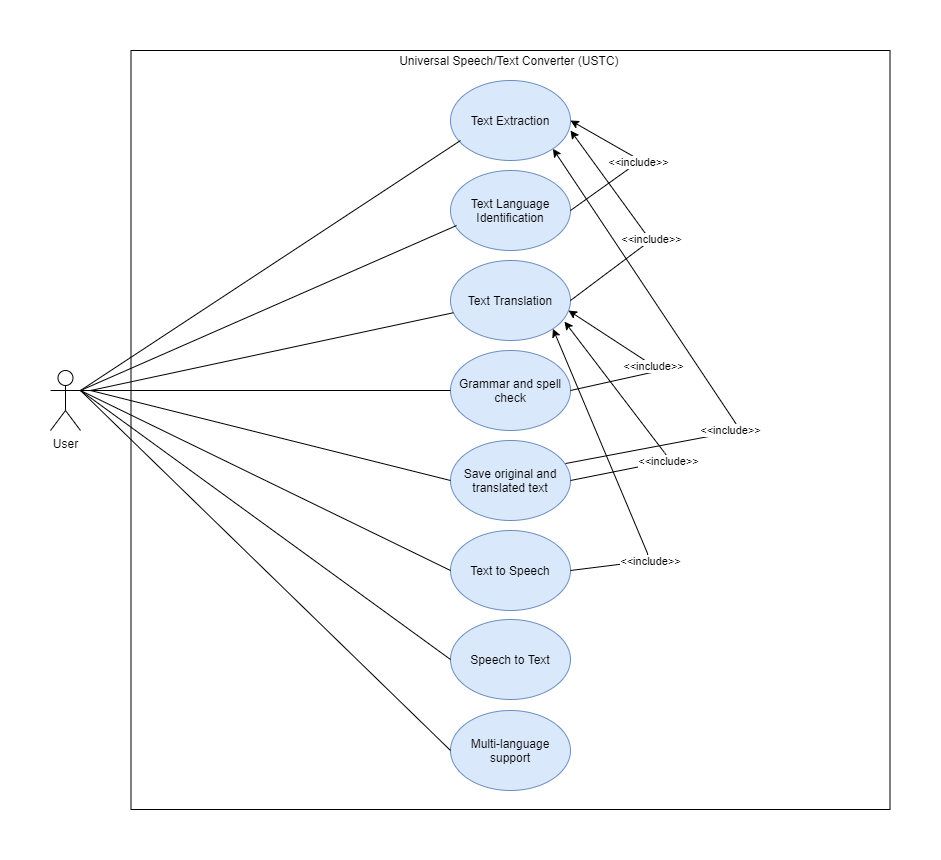

The diagram above was exported from draw.io. Its source (the exported page's mxGraphModel, read from the mxfile embedded in the PNG):
<mxGraphModel dx="1718" dy="1493" grid="1" gridSize="10" guides="1" tooltips="1" connect="1" arrows="1" fold="1" page="1" pageScale="1" pageWidth="850" pageHeight="1100" math="0" shadow="0">
  <root>
    <mxCell id="0" />
    <mxCell id="1" parent="0" />
    <mxCell id="xvzZPZln5kkVDQ_ErHMi-1" value="User" style="shape=umlActor;verticalLabelPosition=bottom;verticalAlign=top;html=1;" vertex="1" parent="1">
      <mxGeometry x="-10" y="-450" width="30" height="60" as="geometry" />
    </mxCell>
    <mxCell id="xvzZPZln5kkVDQ_ErHMi-2" value="" style="whiteSpace=wrap;html=1;aspect=fixed;" vertex="1" parent="1">
      <mxGeometry x="70.5" y="-770" width="759" height="759" as="geometry" />
    </mxCell>
    <mxCell id="xvzZPZln5kkVDQ_ErHMi-5" value="Text Extraction" style="ellipse;whiteSpace=wrap;html=1;fillColor=#dae8fc;strokeColor=#6c8ebf;" vertex="1" parent="1">
      <mxGeometry x="390" y="-740" width="120" height="80" as="geometry" />
    </mxCell>
    <mxCell id="xvzZPZln5kkVDQ_ErHMi-8" value="Text Language Identification" style="ellipse;whiteSpace=wrap;html=1;fillColor=#dae8fc;strokeColor=#6c8ebf;" vertex="1" parent="1">
      <mxGeometry x="390" y="-650" width="120" height="80" as="geometry" />
    </mxCell>
    <mxCell id="xvzZPZln5kkVDQ_ErHMi-9" value="Text Translation" style="ellipse;whiteSpace=wrap;html=1;fillColor=#dae8fc;strokeColor=#6c8ebf;" vertex="1" parent="1">
      <mxGeometry x="390" y="-560" width="120" height="80" as="geometry" />
    </mxCell>
    <mxCell id="xvzZPZln5kkVDQ_ErHMi-10" value="Grammar and spell check" style="ellipse;whiteSpace=wrap;html=1;fillColor=#dae8fc;strokeColor=#6c8ebf;" vertex="1" parent="1">
      <mxGeometry x="390" y="-470" width="120" height="80" as="geometry" />
    </mxCell>
    <mxCell id="xvzZPZln5kkVDQ_ErHMi-11" value="Save original and translated text" style="ellipse;whiteSpace=wrap;html=1;fillColor=#dae8fc;strokeColor=#6c8ebf;" vertex="1" parent="1">
      <mxGeometry x="390" y="-380" width="120" height="80" as="geometry" />
    </mxCell>
    <mxCell id="xvzZPZln5kkVDQ_ErHMi-12" value="Text to Speech" style="ellipse;whiteSpace=wrap;html=1;fillColor=#dae8fc;strokeColor=#6c8ebf;" vertex="1" parent="1">
      <mxGeometry x="390" y="-290" width="120" height="80" as="geometry" />
    </mxCell>
    <mxCell id="xvzZPZln5kkVDQ_ErHMi-13" value="Speech to Text" style="ellipse;whiteSpace=wrap;html=1;fillColor=#dae8fc;strokeColor=#6c8ebf;" vertex="1" parent="1">
      <mxGeometry x="390" y="-201" width="120" height="80" as="geometry" />
    </mxCell>
    <mxCell id="xvzZPZln5kkVDQ_ErHMi-14" value="Multi-language support" style="ellipse;whiteSpace=wrap;html=1;fillColor=#dae8fc;strokeColor=#6c8ebf;" vertex="1" parent="1">
      <mxGeometry x="390" y="-110" width="120" height="80" as="geometry" />
    </mxCell>
    <mxCell id="xvzZPZln5kkVDQ_ErHMi-15" value="" style="endArrow=none;html=1;exitX=1;exitY=0.3333333333333333;exitDx=0;exitDy=0;exitPerimeter=0;" edge="1" parent="1" source="xvzZPZln5kkVDQ_ErHMi-1">
      <mxGeometry width="50" height="50" relative="1" as="geometry">
        <mxPoint x="400" y="-350" as="sourcePoint" />
        <mxPoint x="400" y="-680" as="targetPoint" />
      </mxGeometry>
    </mxCell>
    <mxCell id="xvzZPZln5kkVDQ_ErHMi-16" value="Universal Speech/Text Converter (USTC)&amp;nbsp;" style="text;html=1;strokeColor=none;fillColor=none;align=center;verticalAlign=middle;whiteSpace=wrap;rounded=0;" vertex="1" parent="1">
      <mxGeometry x="287.5" y="-770" width="325" height="20" as="geometry" />
    </mxCell>
    <mxCell id="xvzZPZln5kkVDQ_ErHMi-17" value="" style="endArrow=none;html=1;exitX=1;exitY=0.3333333333333333;exitDx=0;exitDy=0;exitPerimeter=0;entryX=0.05;entryY=0.688;entryDx=0;entryDy=0;entryPerimeter=0;" edge="1" parent="1" source="xvzZPZln5kkVDQ_ErHMi-1" target="xvzZPZln5kkVDQ_ErHMi-8">
      <mxGeometry width="50" height="50" relative="1" as="geometry">
        <mxPoint x="400" y="-450" as="sourcePoint" />
        <mxPoint x="450" y="-500" as="targetPoint" />
      </mxGeometry>
    </mxCell>
    <mxCell id="xvzZPZln5kkVDQ_ErHMi-18" value="" style="endArrow=none;html=1;" edge="1" parent="1" target="xvzZPZln5kkVDQ_ErHMi-9">
      <mxGeometry width="50" height="50" relative="1" as="geometry">
        <mxPoint x="30" y="-430" as="sourcePoint" />
        <mxPoint x="450" y="-500" as="targetPoint" />
      </mxGeometry>
    </mxCell>
    <mxCell id="xvzZPZln5kkVDQ_ErHMi-19" value="" style="endArrow=none;html=1;exitX=1;exitY=0.3333333333333333;exitDx=0;exitDy=0;exitPerimeter=0;" edge="1" parent="1" source="xvzZPZln5kkVDQ_ErHMi-1" target="xvzZPZln5kkVDQ_ErHMi-10">
      <mxGeometry width="50" height="50" relative="1" as="geometry">
        <mxPoint x="400" y="-350" as="sourcePoint" />
        <mxPoint x="450" y="-400" as="targetPoint" />
      </mxGeometry>
    </mxCell>
    <mxCell id="xvzZPZln5kkVDQ_ErHMi-20" value="" style="endArrow=none;html=1;entryX=0;entryY=0.5;entryDx=0;entryDy=0;" edge="1" parent="1" target="xvzZPZln5kkVDQ_ErHMi-11">
      <mxGeometry width="50" height="50" relative="1" as="geometry">
        <mxPoint x="30" y="-430" as="sourcePoint" />
        <mxPoint x="450" y="-400" as="targetPoint" />
      </mxGeometry>
    </mxCell>
    <mxCell id="xvzZPZln5kkVDQ_ErHMi-21" value="" style="endArrow=none;html=1;exitX=1;exitY=0.3333333333333333;exitDx=0;exitDy=0;exitPerimeter=0;entryX=0;entryY=0.5;entryDx=0;entryDy=0;" edge="1" parent="1" source="xvzZPZln5kkVDQ_ErHMi-1" target="xvzZPZln5kkVDQ_ErHMi-12">
      <mxGeometry width="50" height="50" relative="1" as="geometry">
        <mxPoint x="400" y="-250" as="sourcePoint" />
        <mxPoint x="450" y="-300" as="targetPoint" />
      </mxGeometry>
    </mxCell>
    <mxCell id="xvzZPZln5kkVDQ_ErHMi-22" value="" style="endArrow=none;html=1;exitX=1;exitY=0.3333333333333333;exitDx=0;exitDy=0;exitPerimeter=0;entryX=0;entryY=0.5;entryDx=0;entryDy=0;" edge="1" parent="1" source="xvzZPZln5kkVDQ_ErHMi-1" target="xvzZPZln5kkVDQ_ErHMi-13">
      <mxGeometry width="50" height="50" relative="1" as="geometry">
        <mxPoint x="400" y="-450" as="sourcePoint" />
        <mxPoint x="450" y="-500" as="targetPoint" />
      </mxGeometry>
    </mxCell>
    <mxCell id="xvzZPZln5kkVDQ_ErHMi-23" value="" style="endArrow=none;html=1;exitX=1;exitY=0.3333333333333333;exitDx=0;exitDy=0;exitPerimeter=0;entryX=0;entryY=0.5;entryDx=0;entryDy=0;" edge="1" parent="1" source="xvzZPZln5kkVDQ_ErHMi-1" target="xvzZPZln5kkVDQ_ErHMi-14">
      <mxGeometry width="50" height="50" relative="1" as="geometry">
        <mxPoint x="400" y="-250" as="sourcePoint" />
        <mxPoint x="450" y="-300" as="targetPoint" />
      </mxGeometry>
    </mxCell>
    <mxCell id="xvzZPZln5kkVDQ_ErHMi-25" value="" style="endArrow=classic;html=1;exitX=1;exitY=0.5;exitDx=0;exitDy=0;entryX=1;entryY=0.5;entryDx=0;entryDy=0;" edge="1" parent="1" source="xvzZPZln5kkVDQ_ErHMi-8" target="xvzZPZln5kkVDQ_ErHMi-5">
      <mxGeometry relative="1" as="geometry">
        <mxPoint x="370" y="-580" as="sourcePoint" />
        <mxPoint x="470" y="-580" as="targetPoint" />
        <Array as="points">
          <mxPoint x="580" y="-660" />
        </Array>
      </mxGeometry>
    </mxCell>
    <mxCell id="xvzZPZln5kkVDQ_ErHMi-26" value="&amp;lt;&amp;lt;include&amp;gt;&amp;gt;" style="edgeLabel;resizable=0;html=1;align=center;verticalAlign=middle;" connectable="0" vertex="1" parent="xvzZPZln5kkVDQ_ErHMi-25">
      <mxGeometry relative="1" as="geometry" />
    </mxCell>
    <mxCell id="xvzZPZln5kkVDQ_ErHMi-27" value="" style="endArrow=classic;html=1;exitX=1;exitY=0.5;exitDx=0;exitDy=0;entryX=1;entryY=0.625;entryDx=0;entryDy=0;entryPerimeter=0;" edge="1" parent="1" source="xvzZPZln5kkVDQ_ErHMi-9" target="xvzZPZln5kkVDQ_ErHMi-5">
      <mxGeometry relative="1" as="geometry">
        <mxPoint x="370" y="-480" as="sourcePoint" />
        <mxPoint x="470" y="-480" as="targetPoint" />
        <Array as="points">
          <mxPoint x="590" y="-580" />
        </Array>
      </mxGeometry>
    </mxCell>
    <mxCell id="xvzZPZln5kkVDQ_ErHMi-28" value="&amp;lt;&amp;lt;include&amp;gt;&amp;gt;" style="edgeLabel;resizable=0;html=1;align=center;verticalAlign=middle;" connectable="0" vertex="1" parent="xvzZPZln5kkVDQ_ErHMi-27">
      <mxGeometry relative="1" as="geometry">
        <mxPoint x="11.07" y="13.09" as="offset" />
      </mxGeometry>
    </mxCell>
    <mxCell id="xvzZPZln5kkVDQ_ErHMi-29" value="" style="endArrow=classic;html=1;exitX=1;exitY=0.5;exitDx=0;exitDy=0;entryX=0.983;entryY=0.625;entryDx=0;entryDy=0;entryPerimeter=0;" edge="1" parent="1" source="xvzZPZln5kkVDQ_ErHMi-10" target="xvzZPZln5kkVDQ_ErHMi-9">
      <mxGeometry relative="1" as="geometry">
        <mxPoint x="370" y="-380" as="sourcePoint" />
        <mxPoint x="470" y="-380" as="targetPoint" />
        <Array as="points">
          <mxPoint x="600" y="-450" />
        </Array>
      </mxGeometry>
    </mxCell>
    <mxCell id="xvzZPZln5kkVDQ_ErHMi-30" value="&amp;lt;&amp;lt;include&amp;gt;&amp;gt;" style="edgeLabel;resizable=0;html=1;align=center;verticalAlign=middle;" connectable="0" vertex="1" parent="xvzZPZln5kkVDQ_ErHMi-29">
      <mxGeometry relative="1" as="geometry" />
    </mxCell>
    <mxCell id="xvzZPZln5kkVDQ_ErHMi-31" value="" style="endArrow=classic;html=1;exitX=1;exitY=0.5;exitDx=0;exitDy=0;entryX=0.95;entryY=0.763;entryDx=0;entryDy=0;entryPerimeter=0;" edge="1" parent="1" source="xvzZPZln5kkVDQ_ErHMi-11" target="xvzZPZln5kkVDQ_ErHMi-9">
      <mxGeometry relative="1" as="geometry">
        <mxPoint x="370" y="-480" as="sourcePoint" />
        <mxPoint x="500" y="-506" as="targetPoint" />
        <Array as="points">
          <mxPoint x="610" y="-360" />
        </Array>
      </mxGeometry>
    </mxCell>
    <mxCell id="xvzZPZln5kkVDQ_ErHMi-32" value="&amp;lt;&amp;lt;include&amp;gt;&amp;gt;" style="edgeLabel;resizable=0;html=1;align=center;verticalAlign=middle;" connectable="0" vertex="1" parent="xvzZPZln5kkVDQ_ErHMi-31">
      <mxGeometry relative="1" as="geometry">
        <mxPoint x="19.64" y="28.640000000000004" as="offset" />
      </mxGeometry>
    </mxCell>
    <mxCell id="xvzZPZln5kkVDQ_ErHMi-34" value="" style="endArrow=classic;html=1;exitX=1;exitY=0.5;exitDx=0;exitDy=0;entryX=1;entryY=1;entryDx=0;entryDy=0;" edge="1" parent="1" source="xvzZPZln5kkVDQ_ErHMi-12" target="xvzZPZln5kkVDQ_ErHMi-9">
      <mxGeometry relative="1" as="geometry">
        <mxPoint x="370" y="-380" as="sourcePoint" />
        <mxPoint x="470" y="-380" as="targetPoint" />
        <Array as="points">
          <mxPoint x="590" y="-260" />
        </Array>
      </mxGeometry>
    </mxCell>
    <mxCell id="xvzZPZln5kkVDQ_ErHMi-35" value="&amp;lt;&amp;lt;include&amp;gt;&amp;gt;" style="edgeLabel;resizable=0;html=1;align=center;verticalAlign=middle;" connectable="0" vertex="1" parent="xvzZPZln5kkVDQ_ErHMi-34">
      <mxGeometry relative="1" as="geometry">
        <mxPoint x="33.13" y="78.69" as="offset" />
      </mxGeometry>
    </mxCell>
    <mxCell id="xvzZPZln5kkVDQ_ErHMi-36" value="" style="endArrow=classic;html=1;exitX=0.958;exitY=0.288;exitDx=0;exitDy=0;exitPerimeter=0;entryX=1;entryY=1;entryDx=0;entryDy=0;" edge="1" parent="1" source="xvzZPZln5kkVDQ_ErHMi-11" target="xvzZPZln5kkVDQ_ErHMi-5">
      <mxGeometry relative="1" as="geometry">
        <mxPoint x="370" y="-480" as="sourcePoint" />
        <mxPoint x="470" y="-480" as="targetPoint" />
        <Array as="points">
          <mxPoint x="680" y="-390" />
        </Array>
      </mxGeometry>
    </mxCell>
    <mxCell id="xvzZPZln5kkVDQ_ErHMi-37" value="&amp;lt;&amp;lt;include&amp;gt;&amp;gt;" style="edgeLabel;resizable=0;html=1;align=center;verticalAlign=middle;" connectable="0" vertex="1" parent="xvzZPZln5kkVDQ_ErHMi-36">
      <mxGeometry relative="1" as="geometry">
        <mxPoint x="34.26" y="65.98" as="offset" />
      </mxGeometry>
    </mxCell>
  </root>
</mxGraphModel>